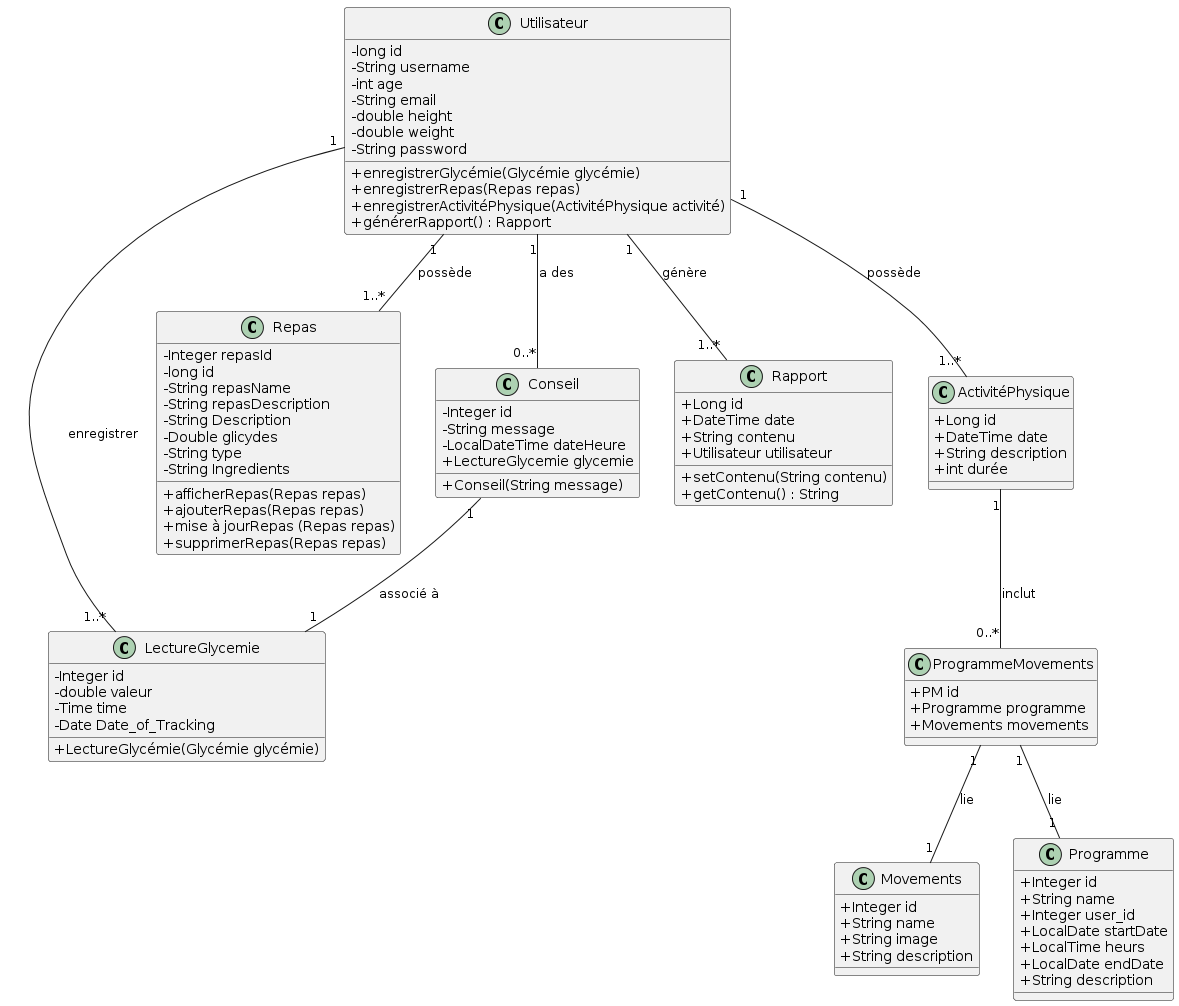

The diagram above was rendered by PlantUML. Its source (embedded in the PNG):
@startuml
skinparam classAttributeIconSize 0

class Utilisateur {
  - long id
  - String username
  - int age
  - String email
  - double height
  - double weight
  - String password
  + enregistrerGlycémie(Glycémie glycémie)
  + enregistrerRepas(Repas repas)
  + enregistrerActivitéPhysique(ActivitéPhysique activité)
  + générerRapport() : Rapport
}

    class LectureGlycemie {
     - Integer id
        - double valeur
        - Time time
        - Date Date_of_Tracking
        +LectureGlycémie(Glycémie glycémie)
}

  class Repas {
        - Integer repasId
        - long id
        - String repasName
        - String repasDescription
        - String Description
        - Double glicydes
        - String type
        - String Ingredients
  +afficherRepas(Repas repas)
  +ajouterRepas(Repas repas)
  +mise à jourRepas (Repas repas)
  +supprimerRepas(Repas repas)
}

class ActivitéPhysique {
  + Long id
  + DateTime date
  + String description
  + int durée
  }

class Rapport {
  + Long id
  + DateTime date
  + String contenu
  + Utilisateur utilisateur
  + setContenu(String contenu)
  + getContenu() : String
}
class Movements {
  + Integer id
  + String name
  + String image
  + String description
}

class Programme {
  + Integer id
  + String name
  + Integer user_id
  + LocalDate startDate
  + LocalTime heurs
  + LocalDate endDate
  + String description
}
 class Conseil {
        - Integer id
        - String message
        - LocalDateTime dateHeure
        + LectureGlycemie glycemie
        + Conseil(String message)
    }
class ProgrammeMovements {
  + PM id
  + Programme programme
  + Movements movements
}



Utilisateur "1" -- "1..*" LectureGlycemie : enregistrer
Utilisateur "1" -- "1..*" Repas : possède
Utilisateur "1" -- "1..*" ActivitéPhysique : possède
Utilisateur "1" -- "1..*" Rapport: génère
Conseil "1" -- "1" LectureGlycemie : associé à
Utilisateur  "1" -- "0..*" Conseil : a des
ActivitéPhysique "1" -- "0..*" ProgrammeMovements : inclut
ProgrammeMovements "1" -- "1" Programme : lie
ProgrammeMovements "1" -- "1" Movements : lie
@enduml